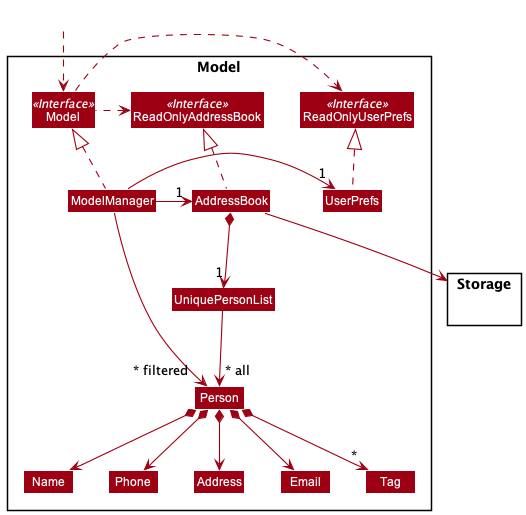

The diagram above was rendered by PlantUML. Its source (embedded in the PNG):
@startuml
!include style.puml
skinparam arrowThickness 1.1
skinparam arrowColor MODEL_COLOR
skinparam classBackgroundColor MODEL_COLOR

Package Model <<Rectangle>>{
Interface ReadOnlyAddressBook <<Interface>>
Interface ReadOnlyUserPrefs <<Interface>>
Interface Model <<Interface>>
Class AddressBook
Class ReadOnlyAddressBook
Class Model
Class ModelManager
Class UserPrefs
Class ReadOnlyUserPrefs


Class UniquePersonList
Class Person
Class Address
Class Email
Class Name
Class Phone
Class Tag

}

package Storage{
}

Class HiddenOutside #FFFFFF
HiddenOutside ..> Model

AddressBook .up.|> ReadOnlyAddressBook

AddressBook --> Storage
ModelManager .up.|> Model
Model .right.> ReadOnlyUserPrefs
Model .left.> ReadOnlyAddressBook
ModelManager -left-> "1" AddressBook
ModelManager -right-> "1" UserPrefs
UserPrefs .up.|> ReadOnlyUserPrefs

AddressBook *--> "1" UniquePersonList
UniquePersonList --> "~* all" Person
Person *--> Name
Person *--> Phone
Person *--> Email
Person *--> Address
Person *--> "*" Tag

Name -[hidden]right-> Phone
Phone -[hidden]right-> Address
Address -[hidden]right-> Email

ModelManager -->"~* filtered" Person
@enduml